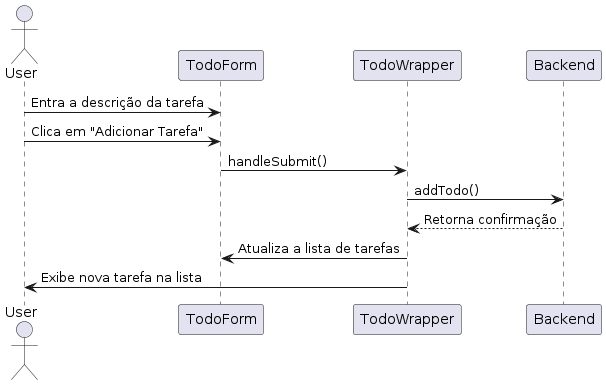

The diagram above was rendered by PlantUML. Its source (embedded in the PNG):
@startuml
actor User

participant TodoForm
participant TodoWrapper
participant Backend

User -> TodoForm : Entra a descrição da tarefa
User -> TodoForm : Clica em "Adicionar Tarefa"

TodoForm -> TodoWrapper : handleSubmit()
TodoWrapper -> Backend : addTodo()
Backend --> TodoWrapper : Retorna confirmação

TodoWrapper -> TodoForm : Atualiza a lista de tarefas
TodoWrapper -> User : Exibe nova tarefa na lista
@enduml